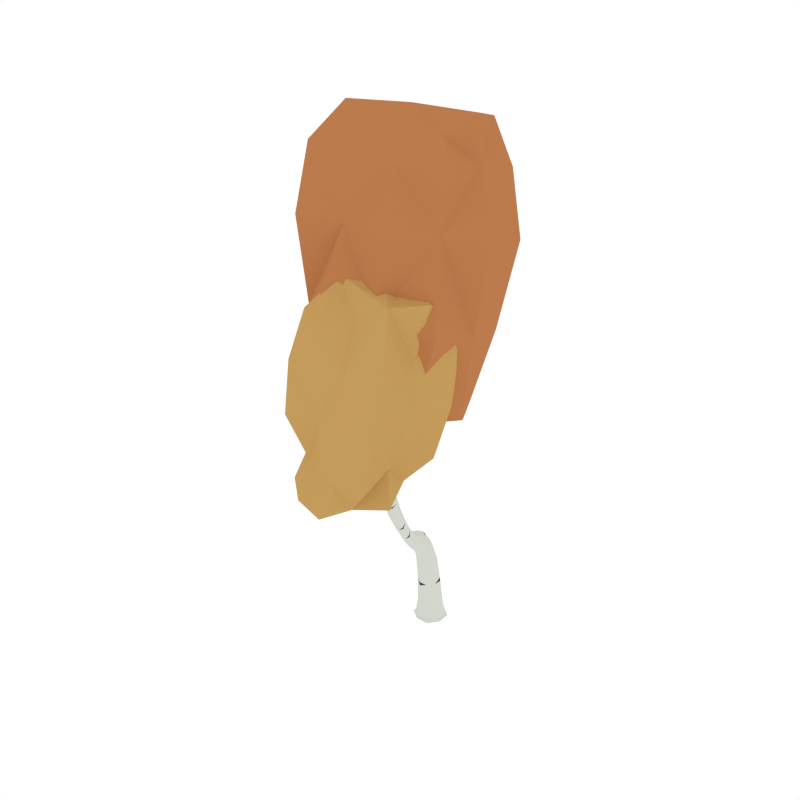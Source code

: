 # Source: BirchTree_Autumn_2.blend  (saved by Blender 2.79.0; exported with 4.5.12 LTS)
import bpy
from mathutils import Matrix  # noqa: F401  (used for matrix-valued properties, if any)

bpy.ops.wm.read_factory_settings(use_empty=True)
scene = bpy.context.scene
scene.name = 'Scene'

# ---- collections
col_collection_1 = bpy.data.collections.new('Collection 1'); scene.collection.children.link(col_collection_1)

# ---- materials (node trees are filled in below, after node groups)
mat_white = bpy.data.materials.new('White')
mat_white.alpha_threshold = 0.0
mat_white.diffuse_color = (0.6554, 0.686, 0.6257, 1.0)
mat_white.roughness = 0.5
mat_black = bpy.data.materials.new('Black')
mat_black.alpha_threshold = 0.0
mat_black.diffuse_color = (0.05497, 0.05497, 0.05497, 1.0)
mat_black.roughness = 0.5
mat_orange = bpy.data.materials.new('Orange')
mat_orange.alpha_threshold = 0.0
mat_orange.diffuse_color = (0.4969, 0.1993, 0.07341, 1.0)
mat_orange.roughness = 0.5
mat_lightorange = bpy.data.materials.new('LightOrange')
mat_lightorange.alpha_threshold = 0.0
mat_lightorange.diffuse_color = (0.5488, 0.3292, 0.1052, 1.0)
mat_lightorange.roughness = 0.5

# ---- material node trees

# ---- world
world_world = bpy.data.worlds.new('World'); scene.world = world_world
world_world.color = (1.0, 1.0, 1.0)
world_world.use_sun_shadow = False
world_world.sun_shadow_jitter_overblur = 0.0
world_world.cycles.sampling_method = 'NONE'
world_world.cycles.sample_map_resolution = 256

# ---- meshes
me_cube_083 = bpy.data.meshes.new('Cube.083')
me_cube_083.from_pydata([(0.02139, 0.04812, 0.2856), (-0.08131, -0.006189, 0.2881), (-0.0311, -0.111, 0.2938), (0.07159, -0.05671, 0.2913), (-0.002953, -0.008502, -0.03538), (0.09949, -0.04213, -0.01599), (-0.03658, -0.111, -0.01602), (-0.1054, 0.02512, -0.01584), (0.03066, 0.09394, -0.01581), (0.03646, 0.1116, -0.04246), (-0.1231, 0.03091, -0.04246), (-0.04237, -0.1286, -0.04246), (0.1171, -0.04792, -0.04246), (-0.07779, -0.03925, 0.6249), (0.04295, -0.08276, 0.6311), (0.02341, -0.3838, 0.9519), (-0.213, -0.2409, 1.816), (-0.1725, -0.6917, 1.525), (0.01746, -0.463, 1.353), (0.03525, -0.5399, 1.312), (0.1345, -0.2696, 1.913), (0.008893, -0.5028, 1.441), (-0.02352, -0.4722, 1.481), (0.1586, -0.2335, 2.037), (0.1537, -0.2749, 1.876), (0.1225, -0.2494, 1.896), (0.1101, -0.1839, 2.34), (0.1845, -0.2288, 2.021), (0.1534, -0.2116, 2.003), (0.1793, -0.2069, 1.987), (0.08832, -0.1856, 2.474), (0.1277, -0.1764, 2.339), (0.115, -0.2015, 2.356), (0.1326, -0.194, 2.355), (0.1416, -0.2547, 1.858), (0.05916, -0.3707, 1.602), (0.04082, -0.3559, 1.684), (0.07276, -0.3884, 1.633), (0.05442, -0.3736, 1.715), (0.1749, -0.2019, 2.158), (0.1519, -0.2076, 2.171), (0.1697, -0.1822, 2.13), (0.1468, -0.1878, 2.143), (-0.3284, -0.1211, 2.265), (-0.2407, -0.2722, 1.811), (-0.2322, -0.2533, 1.772), (-0.1894, -0.2867, 2.013), (-0.3442, -0.1202, 2.298), (-0.3334, -0.1359, 2.285), (-0.3443, -0.1258, 2.242), (-0.3493, -0.1405, 2.262), (-0.1328, -0.3512, 1.635), (-0.1423, -0.3456, 1.55), (-0.1527, -0.3658, 1.588), (-0.1224, -0.331, 1.597), (-0.3001, -0.2048, 2.04), (-0.2931, -0.1877, 2.009), (-0.2824, -0.1957, 2.075), (-0.2754, -0.1786, 2.044), (-0.02614, -0.4242, 1.395), (-0.07068, -0.4817, 1.386), (-0.0538, -0.4494, 1.341), (-0.04302, -0.4565, 1.44), (0.2508, -0.5992, 2.018), (0.1734, -0.595, 1.751), (0.1942, -0.552, 1.746), (0.272, -0.5826, 2.445), (0.2973, -0.5639, 2.591), (0.2903, -0.5516, 2.445), (0.2952, -0.5761, 2.435), (0.2671, -0.558, 2.456), (0.07779, -0.5765, 1.47), (0.07279, -0.5396, 1.497), (0.1089, -0.561, 1.437), (0.1039, -0.5242, 1.463), (0.1464, -0.548, 2.093), (0.1643, -0.5627, 1.756), (0.2402, -0.5736, 2.175), (0.27, -0.5905, 2.187), (0.2642, -0.5666, 2.181), (0.08092, -0.4843, 2.297), (0.2033, -0.5843, 1.741), (0.2249, -0.6071, 2.007), (0.2438, -0.5737, 2.005), (0.04635, -0.4988, 1.359), (0.003385, -0.5636, 1.359), (0.01449, -0.5225, 1.402), (-0.01911, -0.5003, 1.487), (-0.2369, -0.7097, 1.724), (-0.2053, -0.6392, 1.564), (-0.1987, -0.675, 1.495), (-0.1792, -0.6558, 1.593), (-0.2399, -0.7522, 2.305), (-0.2689, -0.7361, 1.655), (-0.3235, -0.6063, 1.751), (-0.2389, -0.7513, 1.672), (-0.08256, -0.5744, 1.456), (-0.09143, -0.5858, 1.35), (-0.1067, -0.557, 1.422), (-0.06733, -0.6031, 1.384), (-0.2207, -0.7436, 2.406), (-0.2327, -0.7254, 2.319), (-0.221, -0.7599, 2.303), (-0.2138, -0.7331, 2.317), (-0.2311, -0.726, 1.997), (-0.2391, -0.7625, 1.971), (-0.257, -0.7151, 1.994), (-0.2651, -0.7516, 1.967), (-0.3651, -0.5394, 1.899), (-0.3046, -0.5927, 1.74), (-0.2925, -0.6007, 1.795), (-0.3113, -0.6143, 1.805), (-0.3818, -0.5017, 2.04), (-0.3542, -0.5481, 1.944), (-0.3381, -0.5358, 1.936), (-0.349, -0.5271, 1.89), (-0.2869, -0.6753, 1.776), (-0.2611, -0.6595, 1.758), (-0.2745, -0.6528, 1.682), (-0.3003, -0.6686, 1.7), (0.246, -0.5975, 2.181), (0.1441, -0.5289, 2.062), (0.1641, -0.5391, 2.127), (0.1618, -0.52, 2.096), (0.05485, -0.4685, 2.486), (0.08392, -0.4984, 2.313), (0.09376, -0.4807, 2.317), (0.09676, -0.4948, 2.333), (0.2113, -0.5522, 2.02), (0.2131, -0.5741, 2.067), (0.1901, -0.5648, 1.973), (0.192, -0.5868, 2.02), (-0.1663, -0.3038, 2.251), (-0.1678, -0.307, 1.984), (-0.1872, -0.3066, 1.997), (-0.1699, -0.2871, 2.0), (-0.1875, -0.2809, 2.464), (-0.1826, -0.3026, 2.254), (-0.1693, -0.2874, 2.257), (-0.1856, -0.2862, 2.26), (-0.1956, -0.2593, 1.905), (-0.2187, -0.2852, 1.9), (-0.1939, -0.2849, 1.872), (-0.2204, -0.2595, 1.933), (-0.03571, -0.5107, 1.182), (0.01735, -0.4937, 1.174), (-0.03472, -0.4553, 1.224), (0.01833, -0.4383, 1.216), (-0.07709, -0.1408, 0.6983), (-0.0314, -0.1362, 0.7781), (-0.02855, -0.1819, 0.6221), (0.01714, -0.1773, 0.7019), (-0.0312, -0.3979, 0.935), (0.008722, -0.3457, 1.006), (-0.04589, -0.3598, 0.989), (0.02191, -0.2714, 0.7829), (-0.02829, -0.2766, 0.7359), (-0.01231, -0.2386, 0.8364), (-0.06251, -0.2437, 0.7895), (-0.01069, -0.02797, 0.657), (0.02688, 0.0824, -0.03715), (0.0726, 0.009329, 0.2874), (0.01135, 0.01418, 0.5123), (-0.06347, 0.1111, -0.04246), (-0.09386, 0.02133, -0.03715), (-0.07638, -0.02748, 0.5074), (-0.1226, -0.06901, -0.04246), (-0.03279, -0.09941, -0.03715), (-0.03035, -0.1368, 0.514), (0.05756, -0.1281, -0.04246), (0.08795, -0.03833, -0.03715), (0.05848, -0.07314, 0.5131), (0.09908, 0.04314, -0.0159), (-0.04295, 0.04713, 0.2858), (-0.08144, -0.07213, 0.2912), (0.03236, -0.1101, 0.2944), (0.08452, -0.04315, 0.07761), (-0.03259, -0.103, 0.07819), (-0.09139, 0.01466, 0.07698), (0.02572, 0.07449, 0.0764), (-0.05456, 0.09352, -0.01578), (-0.105, -0.06009, -0.01594), (0.04868, -0.1106, -0.01605), (0.1167, 0.05201, -0.04246), (0.03474, 0.1064, -0.03934), (-0.1178, 0.02919, -0.03935), (-0.04065, -0.1234, -0.03939), (0.1119, -0.04619, -0.03939), (0.02583, -0.1262, 0.6678), (-0.08434, -0.08454, 0.6616), (-0.05659, -0.02003, 0.6479), (0.03184, -0.05243, 0.6516), (-0.0299, -0.07816, 0.7391), (-0.03027, -0.4746, 1.442), (0.0273, -0.4394, 1.443), (0.008489, -0.5131, 1.406), (-0.04455, -0.5369, 1.437), (-0.07518, -0.5191, 1.385), (-0.02395, -0.5715, 1.35), (0.0325, -0.4623, 1.503), (0.0004105, -0.4306, 1.547), (0.008853, -0.4505, 1.586), (-0.00394, -0.5087, 1.465), (-0.02838, -0.4856, 1.496), (0.176, -0.1893, 2.056), (0.1814, -0.2105, 2.088), (0.1507, -0.1945, 2.073), (0.1561, -0.2157, 2.105), (0.172, -0.237, 2.038), (0.04285, -0.3607, 1.72), (0.1893, -0.2163, 2.0), (0.04677, -0.3592, 1.635), (0.1008, -0.1767, 2.439), (0.1045, -0.1898, 2.449), (0.08863, -0.1831, 2.436), (0.0924, -0.1962, 2.445), (0.1085, -0.1942, 2.348), (0.1563, -0.1805, 2.13), (0.1786, -0.1903, 2.14), (0.1248, -0.2025, 2.36), (0.1468, -0.2775, 1.9), (0.1504, -0.2233, 2.024), (0.1527, -0.2658, 1.856), (0.1642, -0.2042, 1.987), (0.1708, -0.2303, 1.922), (0.1467, -0.2322, 1.942), (0.1775, -0.2519, 1.952), (0.1534, -0.2538, 1.972), (0.124, -0.2579, 1.913), (0.1287, -0.2472, 1.873), (0.06717, -0.3858, 1.682), (0.07037, -0.3828, 1.597), (0.1012, -0.2961, 1.762), (0.08555, -0.2837, 1.823), (0.1173, -0.3147, 1.775), (0.1016, -0.3023, 1.836), (0.1442, -0.1987, 2.16), (0.1174, -0.1762, 2.335), (0.1349, -0.1829, 2.347), (0.1641, -0.2101, 2.172), (0.1602, -0.1981, 2.242), (0.1402, -0.2044, 2.25), (0.1553, -0.1798, 2.22), (0.1353, -0.1862, 2.228), (-0.004827, -0.4428, 1.373), (0.03607, -0.4825, 1.345), (0.02266, -0.5236, 1.259), (0.01826, -0.4574, 1.291), (-0.05146, -0.5452, 1.279), (-0.042, -0.4641, 1.298), (-0.2439, -0.2365, 1.95), (-0.2631, -0.2481, 1.888), (-0.2361, -0.218, 1.894), (-0.2551, -0.2294, 1.852), (-0.2198, -0.2416, 1.784), (-0.02803, -0.4345, 1.431), (-0.232, -0.2763, 1.854), (-0.06953, -0.4723, 1.35), (-0.3385, -0.127, 2.304), (-0.3504, -0.1297, 2.288), (-0.3352, -0.116, 2.29), (-0.3472, -0.1188, 2.275), (-0.3349, -0.1195, 2.249), (-0.2749, -0.1854, 2.068), (-0.2925, -0.2039, 2.065), (-0.3511, -0.1346, 2.247), (-0.1293, -0.3326, 1.564), (-0.2066, -0.2479, 1.859), (-0.1448, -0.3629, 1.621), (-0.2419, -0.2667, 1.78), (-0.1851, -0.2961, 1.785), (-0.202, -0.2839, 1.696), (-0.2112, -0.303, 1.735), (-0.1828, -0.2707, 1.741), (-0.282, -0.1783, 2.019), (-0.3272, -0.1277, 2.281), (-0.3423, -0.1416, 2.279), (-0.3015, -0.1991, 2.016), (-0.3345, -0.1623, 2.19), (-0.3286, -0.1469, 2.166), (-0.3182, -0.1558, 2.217), (-0.3123, -0.1404, 2.193), (-0.1231, -0.3381, 1.628), (-0.153, -0.36, 1.557), (-0.03538, -0.4282, 1.357), (-0.0607, -0.4767, 1.424), (-0.06061, -0.392, 1.457), (-0.09568, -0.4342, 1.447), (-0.08296, -0.4102, 1.407), (-0.07333, -0.416, 1.496), (0.2279, -0.5797, 2.083), (0.2542, -0.5742, 2.078), (0.2608, -0.5986, 2.09), (0.2357, -0.606, 2.078), (0.2086, -0.5975, 2.004), (0.1768, -0.5493, 1.752), (0.2825, -0.5576, 2.566), (0.3001, -0.553, 2.555), (0.304, -0.5718, 2.543), (0.2864, -0.5765, 2.554), (0.2848, -0.5855, 2.438), (0.2395, -0.6096, 2.015), (0.2774, -0.5487, 2.453), (0.2538, -0.5843, 2.014), (0.08778, -0.5232, 1.486), (0.2065, -0.5654, 1.741), (0.1904, -0.5979, 1.745), (0.06683, -0.5614, 1.492), (0.1292, -0.5856, 1.58), (0.1202, -0.5494, 1.597), (0.1612, -0.5727, 1.557), (0.1522, -0.5365, 1.573), (0.2274, -0.5641, 2.004), (0.2637, -0.5719, 2.453), (0.1616, -0.5814, 1.756), (0.2986, -0.5622, 2.438), (0.2524, -0.5637, 2.309), (0.2807, -0.581, 2.304), (0.2757, -0.557, 2.306), (0.2574, -0.5877, 2.307), (0.2371, -0.5872, 2.176), (0.2732, -0.5767, 2.185), (0.2594, -0.6001, 2.186), (0.2508, -0.5643, 2.176), (0.2336, -0.5938, 1.918), (0.2065, -0.6028, 1.915), (0.2261, -0.5659, 1.912), (0.192, -0.5707, 1.904), (0.1135, -0.5383, 1.442), (0.09528, -0.5785, 1.446), (0.0638, -0.5125, 1.398), (0.06177, -0.5499, 1.361), (0.03367, -0.5313, 1.439), (0.03164, -0.5687, 1.402), (0.04818, -0.5127, 1.324), (0.01712, -0.5627, 1.323), (0.03379, -0.5011, 1.394), (0.0003898, -0.5483, 1.395), (-0.2198, -0.6911, 1.668), (-0.2495, -0.6646, 1.637), (-0.216, -0.7292, 1.604), (-0.2438, -0.7131, 1.579), (-0.1812, -0.6961, 1.492), (-0.07189, -0.5896, 1.429), (-0.1912, -0.6424, 1.595), (-0.108, -0.5636, 1.377), (-0.2381, -0.7189, 1.815), (-0.2734, -0.7006, 1.824), (-0.2452, -0.7613, 1.777), (-0.2755, -0.7478, 1.77), (-0.233, -0.7303, 1.703), (-0.2473, -0.687, 1.74), (-0.2864, -0.7011, 1.676), (-0.2518, -0.7581, 1.65), (-0.0726, -0.6051, 1.349), (-0.1721, -0.6741, 1.567), (-0.09544, -0.562, 1.456), (-0.2113, -0.6491, 1.523), (-0.1289, -0.6137, 1.517), (-0.1443, -0.6299, 1.415), (-0.1538, -0.5967, 1.485), (-0.1193, -0.6469, 1.447), (-0.2125, -0.7363, 2.386), (-0.2265, -0.7306, 2.388), (-0.2179, -0.7561, 2.377), (-0.232, -0.7504, 2.379), (-0.2427, -0.7345, 2.313), (-0.2519, -0.7695, 1.961), (-0.2197, -0.725, 2.321), (-0.2308, -0.7437, 1.986), (-0.2697, -0.7274, 1.981), (-0.2305, -0.7651, 2.3), (-0.2398, -0.7147, 2.001), (-0.2143, -0.7461, 2.311), (-0.2211, -0.7308, 2.191), (-0.2285, -0.7603, 2.172), (-0.242, -0.7222, 2.19), (-0.2493, -0.7517, 2.172), (-0.323, -0.5614, 1.792), (-0.3282, -0.5826, 1.848), (-0.3118, -0.57, 1.839), (-0.3395, -0.574, 1.801), (-0.3156, -0.596, 1.727), (-0.3022, -0.6773, 1.749), (-0.2953, -0.5949, 1.77), (-0.2974, -0.608, 1.808), (-0.3722, -0.5028, 1.988), (-0.3763, -0.5185, 2.03), (-0.3639, -0.5092, 2.023), (-0.3845, -0.5121, 1.995), (-0.3587, -0.5295, 1.879), (-0.3648, -0.5484, 1.928), (-0.3422, -0.5425, 1.947), (-0.3407, -0.5299, 1.915), (-0.2886, -0.6577, 1.665), (-0.3236, -0.6153, 1.786), (-0.2635, -0.6536, 1.721), (-0.2685, -0.6677, 1.78), (-0.299, -0.6447, 1.79), (-0.2767, -0.6299, 1.776), (-0.2898, -0.6227, 1.712), (-0.3121, -0.6375, 1.725), (0.1307, -0.5162, 2.198), (0.1163, -0.5219, 2.173), (0.128, -0.5006, 2.176), (0.1136, -0.5062, 2.151), (0.1408, -0.5412, 2.069), (0.203, -0.5854, 2.055), (0.1524, -0.5191, 2.071), (0.2174, -0.5605, 2.056), (0.06916, -0.4779, 2.454), (0.05988, -0.4799, 2.441), (0.06682, -0.4677, 2.446), (0.05754, -0.4697, 2.432), (0.08664, -0.4785, 2.304), (0.07916, -0.4928, 2.3), (0.09114, -0.4997, 2.327), (0.09842, -0.4873, 2.33), (0.1857, -0.5795, 1.985), (0.1558, -0.5478, 2.118), (0.2003, -0.5525, 1.985), (0.1673, -0.5278, 2.12), (0.1909, -0.5376, 2.052), (0.1928, -0.5596, 2.093), (0.1703, -0.5494, 2.01), (0.1722, -0.5714, 2.051), (-0.1809, -0.2932, 2.096), (-0.1781, -0.3107, 2.085), (-0.1636, -0.2943, 2.088), (-0.1607, -0.3118, 2.078), (-0.1804, -0.2821, 2.011), (-0.2257, -0.2724, 1.924), (-0.1771, -0.3119, 1.986), (-0.1885, -0.272, 1.882), (-0.1918, -0.278, 2.413), (-0.1896, -0.2901, 2.411), (-0.1797, -0.2788, 2.413), (-0.1775, -0.2909, 2.41), (-0.1739, -0.3075, 2.251), (-0.1635, -0.2957, 2.253), (-0.1881, -0.2939, 2.257), (-0.1784, -0.2828, 2.26), (-0.2085, -0.253, 1.928), (-0.193, -0.2964, 2.008), (-0.2059, -0.2915, 1.878), (-0.1638, -0.297, 1.989), (-0.1826, -0.273, 1.953), (-0.2031, -0.2961, 1.948), (-0.181, -0.2958, 1.929), (-0.2047, -0.2733, 1.972), (0.01802, -0.4479, 1.068), (0.01578, -0.4023, 1.123), (-0.03276, -0.4668, 1.065), (-0.03501, -0.4211, 1.12), (-0.008944, -0.5162, 1.168), (-0.04896, -0.4871, 1.205), (0.03062, -0.4617, 1.193), (-0.00747, -0.4331, 1.23), (0.0269, -0.319, 0.8493), (-0.03004, -0.3268, 0.8166), (-0.001191, -0.2856, 0.8993), (-0.063, -0.1285, 0.7576), (-0.06078, -0.2612, 0.7513), (0.0009159, -0.1553, 0.7596), (0.001815, -0.4006, 0.9292), (0.008203, -0.2825, 0.7457), (0.02768, -0.3609, 0.9839), (-0.02022, -0.3436, 1.01), (-0.05424, -0.3821, 0.9584), (-0.05814, -0.2934, 0.8666), (-0.04313, -0.2332, 0.826), (-0.06763, -0.1622, 0.6399), (0.01451, -0.2534, 0.8217), (0.009809, -0.1902, 0.6433), (0.0161, -0.2284, 0.7385), (-0.02733, -0.233, 0.6766), (-0.02295, -0.1928, 0.8014), (-0.06637, -0.1974, 0.7395), (0.08616, 0.03657, -0.03852), (0.05715, -0.019, 0.5133), (-0.04803, 0.08061, -0.03852), (-0.04459, 0.01512, 0.5102), (0.04212, -0.09761, -0.03852), (0.02599, -0.1371, 0.5496), (-0.09206, -0.05357, -0.03852), (-0.08078, -0.1001, 0.5432), (0.08448, 0.03067, 0.07676), (-0.04762, 0.07394, 0.07649), (-0.09118, -0.05906, 0.07763), (0.04058, -0.1025, 0.0783), (-0.06083, 0.1059, -0.03933), (-0.1174, -0.06637, -0.03937), (0.05492, -0.1229, -0.0394), (0.1115, 0.04938, -0.03936), (-0.06789, -0.06961, 0.7187), (0.008418, -0.1003, 0.7223), (-0.05502, -0.5162, 1.43), (0.0007465, -0.4397, 1.451), (0.03319, -0.4711, 1.417), (-0.02193, -0.5476, 1.398), (0.02286, -0.4618, 1.553), (-0.001356, -0.4372, 1.588), (0.1612, -0.1869, 2.056), (0.1858, -0.1982, 2.068), (0.1693, -0.2188, 2.105), (0.1479, -0.206, 2.093), (0.1001, -0.1775, 2.41), (0.1125, -0.1824, 2.419), (0.1056, -0.197, 2.426), (0.09385, -0.1914, 2.416), (0.1664, -0.2586, 1.97), (0.1447, -0.2431, 1.962), (0.1809, -0.2403, 1.931), (0.1563, -0.2262, 1.925), (0.08953, -0.2897, 1.844), (0.08951, -0.2855, 1.791), (0.1136, -0.3134, 1.81), (0.113, -0.3082, 1.752), (0.1332, -0.1965, 2.241), (0.1437, -0.1789, 2.219), (0.1632, -0.187, 2.229), (0.151, -0.2062, 2.252), (-0.06724, -0.5121, 1.313), (-0.01266, -0.4416, 1.314), (-0.01427, -0.5623, 1.28), (0.03884, -0.4894, 1.28), (-0.2502, -0.2531, 1.916), (-0.2292, -0.2297, 1.92), (-0.2644, -0.2423, 1.859), (-0.243, -0.2183, 1.864), (-0.3442, -0.1329, 2.293), (-0.3331, -0.1228, 2.294), (-0.3508, -0.1273, 2.271), (-0.3391, -0.1167, 2.272), (-0.1895, -0.2718, 1.709), (-0.1851, -0.2733, 1.797), (-0.2069, -0.2977, 1.792), (-0.212, -0.2974, 1.704), (-0.3186, -0.1394, 2.174), (-0.3115, -0.1469, 2.212), (-0.3274, -0.1625, 2.21), (-0.336, -0.1566, 2.171), (-0.06183, -0.4001, 1.489), (-0.09535, -0.4273, 1.414), (-0.06816, -0.3945, 1.422), (-0.08724, -0.4305, 1.481), (0.2213, -0.5957, 2.064), (0.2368, -0.5693, 2.064), (0.2639, -0.5844, 2.087), (0.2499, -0.6085, 2.087), (0.2771, -0.5688, 2.533), (0.2873, -0.5515, 2.533), (0.3031, -0.5618, 2.519), (0.2929, -0.5792, 2.519), (0.1339, -0.5341, 1.589), (0.1647, -0.5512, 1.559), (0.1474, -0.5884, 1.565), (0.1168, -0.5705, 1.594), (0.2703, -0.5904, 2.305), (0.2491, -0.5774, 2.308), (0.2628, -0.5544, 2.308), (0.284, -0.5672, 2.304), (0.2218, -0.6054, 1.918), (0.2368, -0.5775, 1.916), (0.2099, -0.5602, 1.926), (0.1938, -0.5906, 1.928), (0.06912, -0.5258, 1.37), (0.04738, -0.5694, 1.372), (0.05043, -0.5133, 1.426), (0.02394, -0.554, 1.432), (-0.2136, -0.7102, 1.643), (-0.2381, -0.6737, 1.684), (-0.265, -0.6811, 1.611), (-0.2263, -0.7346, 1.575), (-0.2366, -0.7397, 1.799), (-0.2514, -0.6981, 1.808), (-0.2904, -0.7123, 1.774), (-0.2596, -0.769, 1.763), (-0.1266, -0.6504, 1.413), (-0.1207, -0.6309, 1.49), (-0.1409, -0.6005, 1.518), (-0.1581, -0.6054, 1.442), (-0.2137, -0.7464, 2.363), (-0.2186, -0.7295, 2.371), (-0.2346, -0.7379, 2.365), (-0.2267, -0.759, 2.356), (-0.2527, -0.7322, 2.182), (-0.2389, -0.766, 2.166), (-0.2279, -0.7218, 2.195), (-0.2215, -0.745, 2.183), (-0.3329, -0.564, 1.78), (-0.3145, -0.5641, 1.818), (-0.3391, -0.5831, 1.831), (-0.316, -0.5769, 1.851), (-0.3739, -0.5122, 1.958), (-0.3598, -0.5115, 1.982), (-0.378, -0.5252, 1.992), (-0.3617, -0.5217, 2.009), (-0.3024, -0.6268, 1.696), (-0.313, -0.6463, 1.766), (-0.2795, -0.6241, 1.746), (-0.2827, -0.6376, 1.793), (0.1243, -0.5224, 2.191), (0.1329, -0.5076, 2.193), (0.1113, -0.516, 2.155), (0.1202, -0.4989, 2.158), (0.07169, -0.4854, 2.417), (0.07691, -0.4764, 2.42), (0.06296, -0.4798, 2.4), (0.06827, -0.47, 2.403), (0.1661, -0.5638, 2.02), (0.183, -0.5705, 2.082), (0.1802, -0.5375, 2.021), (0.197, -0.5462, 2.083), (-0.1836, -0.3015, 2.092), (-0.1732, -0.2896, 2.095), (-0.1689, -0.3159, 2.079), (-0.1576, -0.3031, 2.081), (-0.1913, -0.2865, 2.372), (-0.1841, -0.2782, 2.374), (-0.1808, -0.2963, 2.369), (-0.1733, -0.2877, 2.37), (-0.1941, -0.2675, 1.968), (-0.2094, -0.2847, 1.965), (-0.1917, -0.3017, 1.932), (-0.1762, -0.2843, 1.936), (-0.04775, -0.4484, 1.093), (-0.009008, -0.4005, 1.135), (-0.005638, -0.469, 1.052), (0.02843, -0.4201, 1.096), (-0.06105, -0.3117, 0.8341), (0.008175, -0.3316, 0.8198), (-0.03397, -0.2814, 0.8948), (0.02437, -0.3, 0.8831), (-0.05154, -0.1864, 0.7862), (-0.06059, -0.2161, 0.6925), (0.004544, -0.2091, 0.7854), (0.007035, -0.2399, 0.6918), (0.07031, 0.005131, 0.3209), (-0.03131, -0.1099, 0.2638), (-0.08973, 0.01123, 0.1117), (-0.02435, -0.06365, 0.7153), (0.02391, -0.3745, 0.9373), (-0.05895, -0.2842, 0.8523), (-0.04855, -0.4403, 1.076), (0.01743, -0.4881, 1.161), (0.0408, -0.568, 1.361), (0.0408, -0.568, 1.361), (-0.05414, -0.1733, 0.7797), (-0.08087, -0.09625, 0.5086), (0.0255, -0.3056, 0.8306), (-0.2019, -0.6414, 1.509), (-0.3201, -0.6156, 1.743), (-0.2176, -0.2963, 1.751), (-0.06824, -0.5622, 1.309), (-0.1669, -0.687, 1.516), (0.235, -0.5768, 1.905), (-0.1164, -0.3369, 1.583), (-0.07003, -0.3638, 2.586), (0.4553, -0.3144, 2.595), (0.243, -1.204, 2.516), (-0.2271, -1.185, 2.495), (-0.007572, -0.9373, 3.029), (-0.1104, -0.5588, 1.818), (-0.3201, -0.8405, 1.73), (0.2569, -0.5806, 3.009), (0.481, -0.8317, 2.565), (-0.254, -0.7337, 2.526), (-0.1239, -1.079, 1.308), (0.07005, -0.8437, 1.484), (-0.1606, -1.102, 1.76), (0.3516, -0.4678, 1.881), (0.1525, -1.216, 1.749), (0.3607, -0.9331, 1.813), (0.3749, 0.1718, 2.407), (-0.309, 0.2413, 2.371), (-0.3467, -0.8669, 2.725), (0.2627, -0.9415, 2.787), (0.05477, -0.715, 1.912), (0.3809, 0.1357, 3.431), (0.5969, -0.367, 3.675), (-0.2102, -0.1466, 1.71), (-0.6321, -0.3288, 2.521), (0.634, -0.4414, 2.618), (0.1466, -0.4575, 3.988), (-0.03033, -0.1539, 3.768), (0.2725, -0.7596, 3.701), (-0.2264, 0.1918, 3.251), (-0.3049, -0.7848, 3.717), (-0.5803, -0.2846, 3.517), (-0.159, -0.7262, 2.871), (-0.3228, -0.9352, 2.503), (-0.1087, -0.4184, 2.174), (0.1489, -0.2523, 2.597), (0.3424, -0.4622, 2.879), (0.4321, -0.3445, 2.229), (0.6188, -0.592, 2.583), (0.5585, -0.7735, 2.927), (0.1883, -1.219, 2.111), (0.03213, -1.229, 2.49), (-0.1519, -1.104, 2.831), (-0.2524, -1.215, 2.113), (0.03555, -0.3858, 2.925), (-0.3134, -0.8008, 2.098), (0.1941, -1.031, 2.831), (0.4638, -0.882, 2.165), (-0.3025, -0.9815, 1.742), (0.1499, -0.7347, 3.086), (0.4795, -1.118, 2.551), (-0.3048, -0.4861, 2.571), (-0.08382, -0.634, 1.547), (0.2382, -0.6315, 1.6), (0.07788, -1.152, 1.486), (-0.2075, -1.18, 1.475), (-0.3741, -0.89, 1.418), (0.3776, -0.9404, 1.518), (-0.003086, -0.929, 1.381), (-0.3684, -0.6066, 1.73), (0.08858, -0.3323, 1.86), (0.00239, -1.183, 1.768), (0.537, -0.6979, 1.854), (0.3811, -1.197, 1.738), (0.404, -0.4945, 2.061), (0.6031, -0.7772, 2.718), (0.4272, 0.2263, 3.02), (0.0945, 0.4578, 2.34), (-0.2808, 0.08257, 1.928), (-0.3075, 0.3255, 2.874), (-0.6957, 0.04035, 2.426), (-0.5458, -0.3274, 1.987), (-0.3772, -0.9233, 3.327), (-0.08739, -1.094, 2.795), (0.1533, -0.8435, 2.258), (0.3172, -0.9318, 3.339), (0.238, 0.08991, 1.852), (0.7376, -0.4316, 3.27), (-0.2647, -0.8258, 2.181), (-0.7313, -0.2917, 3.118), (0.5533, -0.6095, 3.704), (-0.08241, -0.414, 1.794), (-0.5216, -0.6338, 2.622), (0.5508, -0.135, 2.505), (0.2711, 0.05807, 3.685), (-0.1697, 0.1114, 3.569), (-0.1819, -0.6542, 3.961), (0.2123, -0.6013, 3.906), (0.5425, -0.3364, 3.964), (-0.3788, -0.2544, 3.736), (0.0629, -0.303, 3.931), (0.6204, -0.08153, 3.612), (0.1168, 0.3802, 3.291), (-0.03921, -0.7825, 3.692), (-0.61, 0.07751, 3.365), (-0.5564, -0.6081, 3.691), (-0.2638, -0.9126, 2.759), (-0.4321, -1.018, 2.104), (0.187, -0.2576, 2.833), (0.132, -0.2163, 2.217), (0.03427, -1.23, 2.748), (0.01229, -1.189, 2.116), (0.5623, -0.5801, 2.817), (0.6051, -0.6157, 2.208), (-0.1746, -0.5038, 2.977), (-0.307, -0.5893, 2.118), (0.395, -0.9701, 2.924), (0.4205, -1.161, 2.117), (-0.1931, -0.7838, 1.487), (0.05502, -0.5941, 1.677), (0.358, -0.7747, 1.657), (0.1658, -1.066, 1.498), (-0.03758, -1.235, 1.56), (-0.3577, -1.057, 1.537), (0.4633, -0.7607, 2.3), (0.5398, -0.6589, 3.313), (0.02664, 0.2977, 1.988), (0.07506, 0.3573, 2.886), (-0.07945, -0.8885, 2.387), (-0.04678, -0.8534, 3.327), (-0.5639, -0.0589, 2.073), (-0.7057, 0.1294, 2.965), (0.4047, -0.217, 1.886), (0.7025, -0.08455, 3.178), (-0.4669, -0.6257, 2.027), (-0.6129, -0.6763, 3.265), (0.4606, -0.06551, 3.89), (0.08185, 0.2177, 3.527), (-0.3421, -0.09206, 3.54), (-0.372, -0.4552, 3.942), (-0.002797, -0.6962, 3.859), (0.4209, -0.5163, 3.853)], [], [(0, 161, 486, 179), (0, 179, 487, 173), (0, 173, 481, 162), (0, 638, 161), (1, 173, 487, 640), (1, 640, 488, 174), (1, 174, 649, 165), (1, 165, 481, 173), (2, 174, 639), (2, 639, 175), (2, 175, 483, 168), (2, 168, 649, 174), (3, 175, 489, 176), (3, 176, 486, 161), (3, 638, 479, 171), (3, 171, 483, 175), (4, 164, 480, 160), (4, 160, 478, 170), (4, 170, 482, 167), (4, 167, 484, 164), (5, 182, 492, 187), (5, 187, 493, 172), (5, 172, 486, 176), (5, 176, 489, 182), (6, 181, 491, 186), (6, 186, 492, 182), (6, 182, 489, 177), (6, 177, 488, 181), (7, 180, 490, 185), (7, 185, 491, 181), (7, 181, 488, 178), (7, 178, 487, 180), (8, 172, 493, 184), (8, 184, 490, 180), (8, 180, 487, 179), (8, 179, 486, 172), (9, 183, 478, 160), (9, 160, 480, 163), (9, 163, 490, 184), (9, 184, 493, 183), (10, 163, 480, 164), (10, 164, 484, 166), (10, 166, 491, 185), (10, 185, 490, 163), (11, 166, 484, 167), (11, 167, 482, 169), (11, 169, 492, 186), (11, 186, 491, 166), (12, 169, 482, 170), (12, 170, 478, 183), (12, 183, 493, 187), (12, 187, 492, 169), (13, 165, 485, 189), (13, 189, 494, 190), (13, 190, 481, 165), (14, 171, 479, 191), (14, 191, 495, 188), (14, 188, 483, 171), (15, 466, 629, 450), (15, 450, 628, 464), (15, 464, 642), (15, 642, 466), (16, 267, 535, 273), (16, 273, 534, 254), (16, 254, 529, 252), (16, 252, 527, 267), (17, 655, 355), (17, 355, 570, 340), (17, 340, 573, 342), (17, 342, 655), (18, 245, 525, 247), (18, 247, 523, 244), (18, 244, 497, 194), (18, 194, 498, 245), (19, 335, 524, 246), (19, 246, 525, 334), (19, 334, 566, 331), (19, 331, 646, 335), (20, 228, 514, 235), (20, 235, 516, 220), (20, 220, 510, 227), (20, 227, 511, 228), (21, 202, 499, 195), (21, 195, 498, 199), (21, 199, 500, 202), (22, 200, 497, 193), (22, 193, 496, 203), (22, 203, 501, 200), (23, 221, 511, 227), (23, 227, 510, 208), (23, 208, 504, 207), (23, 207, 505, 221), (24, 234, 517, 222), (24, 222, 512, 226), (24, 226, 510, 220), (24, 220, 516, 234), (25, 233, 514, 228), (25, 228, 511, 225), (25, 225, 513, 229), (25, 229, 515, 233), (26, 237, 519, 243), (26, 243, 518, 216), (26, 216, 509, 214), (26, 214, 506, 237), (27, 208, 510, 226), (27, 226, 512, 210), (27, 210, 503, 205), (27, 205, 504, 208), (28, 223, 513, 225), (28, 225, 511, 221), (28, 221, 505, 206), (28, 206, 502, 223), (29, 210, 512, 224), (29, 224, 513, 223), (29, 223, 502, 204), (29, 204, 503, 210), (30, 213, 507, 212), (30, 212, 506, 214), (30, 214, 509, 215), (30, 215, 508, 213), (31, 238, 520, 242), (31, 242, 519, 237), (31, 237, 506, 212), (31, 212, 507, 238), (32, 216, 518, 241), (32, 241, 521, 219), (32, 219, 508, 215), (32, 215, 509, 216), (33, 219, 521, 240), (33, 240, 520, 238), (33, 238, 507, 213), (33, 213, 508, 219), (34, 232, 515, 229), (34, 229, 513, 224), (34, 224, 512, 222), (34, 222, 517, 232), (35, 194, 497, 211), (35, 211, 515, 232), (35, 232, 517, 231), (35, 231, 498, 194), (36, 200, 501, 209), (36, 209, 514, 233), (36, 233, 515, 211), (36, 211, 497, 200), (37, 199, 498, 231), (37, 231, 517, 234), (37, 234, 516, 230), (37, 230, 500, 199), (38, 209, 501, 201), (38, 201, 500, 230), (38, 230, 516, 235), (38, 235, 514, 209), (39, 239, 504, 205), (39, 205, 503, 218), (39, 218, 520, 240), (39, 240, 521, 239), (40, 236, 505, 207), (40, 207, 504, 239), (40, 239, 521, 241), (40, 241, 518, 236), (41, 218, 503, 204), (41, 204, 502, 217), (41, 217, 519, 242), (41, 242, 520, 218), (42, 217, 502, 206), (42, 206, 505, 236), (42, 236, 518, 243), (42, 243, 519, 217), (43, 275, 539, 281), (43, 281, 538, 262), (43, 262, 533, 260), (43, 260, 531, 275), (44, 269, 537, 653), (44, 653, 536, 256), (44, 256, 526, 251), (44, 251, 528, 269), (45, 254, 534, 271), (45, 271, 537, 269), (45, 269, 528, 253), (45, 253, 529, 254), (46, 449, 623, 443), (46, 443, 614, 426), (46, 426, 615, 430), (46, 430, 622, 449), (47, 260, 533, 261), (47, 261, 532, 259), (47, 259, 530, 258), (47, 258, 531, 260), (48, 276, 540, 280), (48, 280, 539, 275), (48, 275, 531, 258), (48, 258, 530, 276), (49, 262, 538, 279), (49, 279, 541, 265), (49, 265, 532, 261), (49, 261, 533, 262), (50, 265, 541, 278), (50, 278, 540, 276), (50, 276, 530, 259), (50, 259, 532, 265), (51, 268, 545, 289), (51, 289, 542, 282), (51, 282, 535, 270), (51, 270, 536, 268), (52, 266, 544, 288), (52, 288, 543, 283), (52, 283, 537, 271), (52, 271, 534, 266), (53, 283, 543, 287), (53, 287, 545, 268), (53, 268, 536, 272), (53, 272, 537, 283), (54, 282, 657), (54, 657, 266), (54, 266, 534, 273), (54, 273, 535, 282), (55, 277, 528, 251), (55, 251, 526, 264), (55, 264, 540, 278), (55, 278, 541, 277), (56, 274, 529, 253), (56, 253, 528, 277), (56, 277, 541, 279), (56, 279, 538, 274), (57, 264, 526, 250), (57, 250, 527, 263), (57, 263, 539, 280), (57, 280, 540, 264), (58, 263, 527, 252), (58, 252, 529, 274), (58, 274, 538, 281), (58, 281, 539, 263), (59, 255, 497, 244), (59, 244, 523, 284), (59, 284, 544, 286), (59, 286, 542, 255), (60, 257, 522, 197), (60, 197, 496, 285), (60, 285, 545, 287), (60, 287, 543, 257), (61, 284, 523, 249), (61, 249, 522, 257), (61, 257, 543, 288), (61, 288, 544, 284), (62, 285, 496, 193), (62, 193, 497, 255), (62, 255, 542, 289), (62, 289, 545, 285), (63, 301, 562, 324), (63, 324, 563, 303), (63, 303, 548, 292), (63, 292, 549, 301), (64, 306, 562, 325), (64, 325, 565, 314), (64, 314, 557, 308), (64, 308, 556, 306), (65, 326, 656, 305), (65, 305, 555, 311), (65, 311, 554, 295), (65, 295, 564, 326), (66, 313, 559, 319), (66, 319, 558, 300), (66, 300, 553, 299), (66, 299, 550, 313), (67, 298, 552, 297), (67, 297, 551, 296), (67, 296, 550, 299), (67, 299, 553, 298), (68, 315, 561, 318), (68, 318, 560, 302), (68, 302, 551, 297), (68, 297, 552, 315), (69, 300, 558, 317), (69, 317, 561, 315), (69, 315, 552, 298), (69, 298, 553, 300), (70, 302, 560, 316), (70, 316, 559, 313), (70, 313, 550, 296), (70, 296, 551, 302), (71, 307, 569, 333), (71, 333, 567, 329), (71, 329, 556, 308), (71, 308, 557, 307), (72, 304, 568, 332), (72, 332, 569, 307), (72, 307, 557, 309), (72, 309, 554, 304), (73, 329, 567, 331), (73, 331, 566, 328), (73, 328, 555, 310), (73, 310, 556, 329), (74, 328, 566, 330), (74, 330, 568, 304), (74, 304, 554, 311), (74, 311, 555, 328), (75, 425, 611, 419), (75, 419, 602, 403), (75, 403, 604, 406), (75, 406, 610, 425), (76, 295, 554, 309), (76, 309, 557, 314), (76, 314, 565, 327), (76, 327, 564, 295), (77, 323, 547, 290), (77, 290, 546, 320), (77, 320, 559, 316), (77, 316, 560, 323), (78, 322, 549, 292), (78, 292, 548, 321), (78, 321, 561, 317), (78, 317, 558, 322), (79, 321, 548, 291), (79, 291, 547, 323), (79, 323, 560, 318), (79, 318, 561, 321), (80, 405, 604, 415), (80, 415, 608, 413), (80, 413, 609, 414), (80, 414, 605, 405), (81, 306, 556, 310), (81, 310, 555, 305), (81, 305, 656, 324), (81, 324, 562, 306), (82, 301, 549, 293), (82, 293, 546, 294), (82, 294, 565, 325), (82, 325, 562, 301), (83, 291, 548, 303), (83, 303, 563, 326), (83, 326, 564, 312), (83, 312, 547, 291), (84, 334, 525, 245), (84, 245, 498, 336), (84, 336, 568, 330), (84, 330, 566, 334), (85, 337, 499, 198), (85, 198, 524, 335), (85, 335, 646, 333), (85, 333, 569, 337), (86, 336, 498, 195), (86, 195, 499, 337), (86, 337, 569, 332), (86, 332, 568, 336), (87, 203, 496, 196), (87, 196, 499, 202), (87, 202, 500, 201), (87, 201, 501, 203), (88, 338, 571, 351), (88, 351, 575, 346), (88, 346, 574, 350), (88, 350, 570, 338), (89, 360, 581, 651), (89, 357, 572, 339), (89, 339, 571, 344), (89, 344, 580, 360), (90, 359, 578, 342), (90, 342, 573, 341), (90, 341, 572, 357), (90, 651, 581, 359), (91, 358, 580, 344), (91, 344, 571, 338), (91, 338, 570, 355), (91, 355, 579, 358), (92, 377, 587, 371), (92, 371, 585, 365), (92, 365, 584, 366), (92, 366, 586, 377), (93, 341, 573, 353), (93, 353, 577, 349), (93, 349, 576, 352), (93, 352, 572, 341), (94, 652, 395), (94, 395, 592, 381), (94, 381, 590, 382), (94, 382, 652), (95, 340, 570, 350), (95, 350, 574, 348), (95, 348, 577, 353), (95, 353, 573, 340), (96, 196, 496, 356), (96, 356, 580, 358), (96, 358, 579, 343), (96, 343, 499, 196), (97, 654, 524, 354), (97, 354, 578, 359), (97, 359, 581, 345), (97, 345, 522, 654), (98, 197, 522, 345), (98, 345, 581, 360), (98, 360, 580, 356), (98, 356, 496, 197), (99, 198, 499, 343), (99, 343, 579, 361), (99, 361, 578, 354), (99, 354, 524, 198), (100, 363, 584, 365), (100, 365, 585, 364), (100, 364, 582, 362), (100, 362, 583, 363), (101, 376, 586, 366), (101, 366, 584, 363), (101, 363, 583, 368), (101, 368, 588, 376), (102, 375, 589, 373), (102, 373, 582, 364), (102, 364, 585, 371), (102, 371, 587, 375), (103, 374, 588, 368), (103, 368, 583, 362), (103, 362, 582, 373), (103, 373, 589, 374), (104, 346, 575, 372), (104, 372, 588, 374), (104, 374, 589, 369), (104, 369, 574, 346), (105, 348, 574, 369), (105, 369, 589, 375), (105, 375, 587, 367), (105, 367, 577, 348), (106, 347, 576, 370), (106, 370, 586, 376), (106, 376, 588, 372), (106, 372, 575, 347), (107, 349, 577, 367), (107, 367, 587, 377), (107, 377, 586, 370), (107, 370, 576, 349), (108, 381, 592, 391), (108, 391, 596, 389), (108, 389, 594, 390), (108, 390, 590, 381), (109, 400, 598, 382), (109, 382, 590, 378), (109, 378, 591, 384), (109, 384, 600, 400), (110, 399, 600, 384), (110, 384, 591, 380), (110, 380, 593, 385), (110, 385, 601, 399), (111, 398, 601, 385), (111, 385, 593, 379), (111, 379, 592, 395), (111, 395, 599, 398), (112, 386, 594, 389), (112, 389, 596, 387), (112, 387, 597, 388), (112, 388, 595, 386), (113, 379, 593, 392), (113, 392, 597, 387), (113, 387, 596, 391), (113, 391, 592, 379), (114, 380, 591, 393), (114, 393, 595, 388), (114, 388, 597, 392), (114, 392, 593, 380), (115, 378, 590, 390), (115, 390, 594, 386), (115, 386, 595, 393), (115, 393, 591, 378), (116, 347, 575, 397), (116, 397, 601, 398), (116, 398, 599, 383), (116, 383, 576, 347), (117, 351, 571, 396), (117, 396, 600, 399), (117, 399, 601, 397), (117, 397, 575, 351), (118, 339, 572, 394), (118, 394, 598, 400), (118, 400, 600, 396), (118, 396, 571, 339), (119, 352, 576, 383), (119, 383, 599, 401), (119, 401, 598, 394), (119, 394, 572, 352), (120, 320, 546, 293), (120, 293, 549, 322), (120, 322, 558, 319), (120, 319, 559, 320), (121, 424, 610, 406), (121, 406, 604, 405), (121, 405, 605, 408), (121, 408, 612, 424), (122, 423, 613, 421), (122, 421, 603, 402), (122, 402, 602, 419), (122, 419, 611, 423), (123, 422, 612, 408), (123, 408, 605, 404), (123, 404, 603, 421), (123, 421, 613, 422), (124, 412, 609, 413), (124, 413, 608, 411), (124, 411, 606, 410), (124, 410, 607, 412), (125, 403, 602, 416), (125, 416, 606, 411), (125, 411, 608, 415), (125, 415, 604, 403), (126, 404, 605, 414), (126, 414, 609, 412), (126, 412, 607, 417), (126, 417, 603, 404), (127, 402, 603, 417), (127, 417, 607, 410), (127, 410, 606, 416), (127, 416, 602, 402), (128, 312, 564, 420), (128, 420, 612, 422), (128, 422, 613, 409), (128, 409, 547, 312), (129, 290, 547, 409), (129, 409, 613, 423), (129, 423, 611, 407), (129, 407, 546, 290), (130, 327, 565, 418), (130, 418, 610, 424), (130, 424, 612, 420), (130, 420, 564, 327), (131, 294, 546, 407), (131, 407, 611, 425), (131, 425, 610, 418), (131, 418, 565, 294), (132, 429, 617, 439), (132, 439, 621, 437), (132, 437, 620, 438), (132, 438, 616, 429), (133, 448, 625, 445), (133, 445, 617, 429), (133, 429, 616, 432), (133, 432, 624, 448), (134, 447, 624, 432), (134, 432, 616, 427), (134, 427, 614, 443), (134, 443, 623, 447), (135, 446, 622, 430), (135, 430, 615, 428), (135, 428, 617, 445), (135, 445, 625, 446), (136, 435, 620, 437), (136, 437, 621, 436), (136, 436, 619, 434), (136, 434, 618, 435), (137, 427, 616, 438), (137, 438, 620, 435), (137, 435, 618, 440), (137, 440, 614, 427), (138, 428, 615, 441), (138, 441, 619, 436), (138, 436, 621, 439), (138, 439, 617, 428), (139, 426, 614, 440), (139, 440, 618, 434), (139, 434, 619, 441), (139, 441, 615, 426), (140, 267, 527, 442), (140, 442, 622, 446), (140, 446, 625, 433), (140, 433, 535, 267), (141, 256, 536, 444), (141, 444, 624, 447), (141, 447, 623, 431), (141, 431, 526, 256), (142, 270, 535, 433), (142, 433, 625, 448), (142, 448, 624, 444), (142, 444, 536, 270), (143, 250, 526, 431), (143, 431, 623, 449), (143, 449, 622, 442), (143, 442, 527, 250), (144, 454, 524, 248), (144, 248, 522, 455), (144, 455, 626, 452), (144, 452, 628, 454), (145, 456, 525, 246), (145, 246, 524, 454), (145, 454, 645), (145, 645, 456), (146, 455, 522, 249), (146, 249, 523, 457), (146, 457, 627, 453), (146, 453, 626, 455), (147, 457, 523, 247), (147, 247, 525, 456), (147, 456, 629, 451), (147, 451, 627, 457), (148, 471, 635, 477), (148, 477, 648, 461), (148, 461, 494, 189), (148, 189, 485, 471), (149, 461, 648, 476), (149, 476, 636, 463), (149, 463, 495, 192), (149, 192, 494, 461), (150, 473, 637, 475), (150, 475, 635, 471), (150, 471, 485, 168), (150, 168, 483, 473), (151, 463, 636, 474), (151, 474, 637, 473), (151, 473, 483, 188), (151, 188, 495, 463), (152, 464, 628, 452), (152, 452, 644, 468), (152, 468, 630, 459), (152, 459, 631, 464), (153, 467, 627, 451), (153, 451, 629, 466), (153, 466, 633, 460), (153, 460, 632, 467), (154, 468, 644, 453), (154, 453, 627, 467), (154, 467, 632, 469), (154, 469, 630, 468), (155, 472, 633, 650), (155, 650, 631, 465), (155, 465, 637, 474), (155, 474, 636, 472), (156, 465, 631, 459), (156, 459, 630, 462), (156, 462, 635, 475), (156, 475, 637, 465), (157, 470, 632, 460), (157, 460, 633, 472), (157, 472, 636, 476), (157, 476, 634, 470), (158, 462, 630, 643), (158, 643, 632, 470), (158, 470, 634, 477), (158, 477, 635, 462), (159, 190, 494, 641), (159, 641, 495, 191), (159, 191, 479, 162), (159, 162, 481, 190), (638, 0, 162, 479), (638, 3, 161), (639, 174, 488, 177), (175, 639, 177, 489), (640, 487, 178), (488, 640, 178), (641, 494, 192), (495, 641, 192), (466, 642, 458, 633), (642, 464, 631, 458), (643, 630, 469), (632, 643, 469), (644, 452, 626), (453, 644, 626), (645, 454, 628, 450), (456, 645, 450, 629), (333, 646, 647, 567), (646, 331, 567, 647), (476, 648, 634), (648, 477, 634), (649, 168, 485), (165, 649, 485), (650, 633, 458), (631, 650, 458), (651, 357, 89), (651, 90, 357), (652, 382, 598, 401), (395, 652, 401, 599), (536, 653, 272), (653, 537, 272), (524, 654, 248), (654, 522, 248), (655, 342, 578, 361), (355, 655, 361, 579), (656, 326, 563), (324, 656, 563), (266, 657, 286, 544), (657, 282, 542, 286), (658, 709, 762, 702), (658, 702, 756, 693), (658, 693, 757, 692), (658, 692, 763, 709), (659, 693, 756, 694), (659, 694, 760, 696), (659, 696, 761, 695), (659, 695, 757, 693), (660, 708, 764, 704), (660, 704, 758, 699), (660, 699, 759, 698), (660, 698, 765, 708), (661, 699, 758, 700), (661, 700, 754, 691), (661, 691, 755, 701), (661, 701, 759, 699), (662, 707, 762, 690), (662, 690, 754, 700), (662, 700, 758, 704), (662, 704, 764, 707), (663, 692, 757, 718), (663, 718, 767, 710), (663, 710, 766, 717), (663, 717, 763, 692), (664, 703, 763, 717), (664, 717, 766, 714), (664, 714, 771, 706), (664, 706, 755, 703), (665, 694, 756, 702), (665, 702, 762, 707), (665, 707, 764, 697), (665, 697, 760, 694), (666, 696, 760, 697), (666, 697, 764, 708), (666, 708, 765, 705), (666, 705, 761, 696), (667, 691, 754, 690), (667, 690, 762, 709), (667, 709, 763, 703), (667, 703, 755, 691), (668, 716, 769, 712), (668, 712, 770, 713), (668, 713, 771, 714), (668, 714, 766, 716), (669, 711, 768, 715), (669, 715, 769, 716), (669, 716, 766, 710), (669, 710, 767, 711), (670, 701, 755, 706), (670, 706, 771, 713), (670, 713, 770, 719), (670, 719, 759, 701), (671, 695, 761, 720), (671, 720, 768, 711), (671, 711, 767, 718), (671, 718, 757, 695), (672, 698, 759, 719), (672, 719, 770, 712), (672, 712, 769, 721), (672, 721, 765, 698), (673, 705, 765, 721), (673, 721, 769, 715), (673, 715, 768, 720), (673, 720, 761, 705), (674, 741, 780, 734), (674, 734, 774, 725), (674, 725, 775, 724), (674, 724, 781, 741), (675, 725, 774, 726), (675, 726, 778, 728), (675, 728, 779, 727), (675, 727, 775, 725), (676, 740, 782, 736), (676, 736, 776, 731), (676, 731, 777, 730), (676, 730, 783, 740), (677, 731, 776, 732), (677, 732, 772, 723), (677, 723, 773, 733), (677, 733, 777, 731), (678, 739, 780, 722), (678, 722, 772, 732), (678, 732, 776, 736), (678, 736, 782, 739), (679, 724, 775, 750), (679, 750, 785, 742), (679, 742, 784, 749), (679, 749, 781, 724), (680, 735, 781, 749), (680, 749, 784, 746), (680, 746, 789, 738), (680, 738, 773, 735), (681, 726, 774, 734), (681, 734, 780, 739), (681, 739, 782, 729), (681, 729, 778, 726), (682, 728, 778, 729), (682, 729, 782, 740), (682, 740, 783, 737), (682, 737, 779, 728), (683, 723, 772, 722), (683, 722, 780, 741), (683, 741, 781, 735), (683, 735, 773, 723), (684, 748, 787, 744), (684, 744, 788, 745), (684, 745, 789, 746), (684, 746, 784, 748), (685, 743, 786, 747), (685, 747, 787, 748), (685, 748, 784, 742), (685, 742, 785, 743), (686, 733, 773, 738), (686, 738, 789, 745), (686, 745, 788, 751), (686, 751, 777, 733), (687, 727, 779, 752), (687, 752, 786, 743), (687, 743, 785, 750), (687, 750, 775, 727), (688, 730, 777, 751), (688, 751, 788, 744), (688, 744, 787, 753), (688, 753, 783, 730), (689, 737, 783, 753), (689, 753, 787, 747), (689, 747, 786, 752), (689, 752, 779, 737)])
me_cube_083.polygons.foreach_set('material_index', [0, 0, 0, 1, 0, 0, 0, 0, 1, 1, 0, 0, 0, 0, 0, 0, 0, 0, 0, 0, 0, 0, 0, 0, 0, 0, 0, 0, 0, 0, 0, 0, 0, 0, 0, 0, 0, 0, 0, 0, 0, 0, 0, 0, 0, 0, 0, 0, 0, 0, 0, 0, 0, 0, 0, 0, 0, 0, 0, 0, 1, 1, 0, 0, 0, 0, 1, 0, 0, 1, 0, 0, 0, 0, 0, 0, 0, 0, 0, 0, 0, 0, 0, 0, 0, 0, 0, 0, 0, 0, 0, 0, 0, 0, 0, 0, 0, 0, 0, 0, 0, 0, 0, 0, 0, 0, 0, 0, 0, 0, 0, 0, 0, 0, 0, 0, 0, 0, 0, 0, 0, 0, 0, 0, 0, 0, 0, 0, 0, 0, 0, 0, 0, 0, 0, 0, 0, 0, 0, 0, 0, 0, 0, 0, 0, 0, 0, 0, 0, 0, 0, 0, 0, 0, 0, 0, 0, 0, 0, 0, 0, 0, 0, 0, 0, 0, 0, 0, 0, 0, 0, 0, 0, 0, 0, 0, 0, 0, 0, 0, 0, 0, 0, 0, 0, 0, 0, 0, 0, 0, 0, 0, 0, 0, 0, 0, 0, 0, 0, 0, 0, 0, 0, 0, 0, 0, 0, 0, 0, 0, 0, 0, 1, 1, 0, 0, 0, 0, 0, 0, 0, 0, 0, 0, 0, 0, 0, 0, 0, 0, 0, 0, 0, 0, 0, 0, 0, 0, 0, 0, 0, 0, 0, 0, 0, 0, 0, 0, 0, 0, 0, 0, 0, 0, 0, 0, 0, 0, 0, 0, 0, 0, 0, 0, 0, 0, 0, 0, 0, 0, 0, 0, 0, 0, 0, 0, 0, 0, 0, 0, 0, 0, 0, 0, 0, 0, 0, 0, 0, 0, 0, 0, 0, 0, 0, 0, 0, 0, 0, 0, 0, 0, 0, 0, 0, 0, 0, 0, 0, 0, 0, 0, 0, 0, 0, 0, 0, 0, 0, 0, 0, 0, 0, 0, 0, 0, 0, 0, 0, 0, 0, 0, 0, 0, 0, 0, 0, 0, 0, 0, 0, 0, 0, 0, 0, 0, 0, 0, 0, 0, 0, 0, 0, 0, 0, 0, 0, 0, 0, 0, 0, 0, 0, 0, 0, 0, 0, 0, 0, 0, 0, 0, 1, 0, 0, 1, 0, 0, 0, 0, 0, 0, 0, 0, 0, 0, 0, 0, 0, 0, 0, 0, 0, 0, 0, 0, 0, 0, 0, 0, 0, 0, 0, 0, 0, 0, 0, 0, 0, 0, 0, 0, 0, 0, 0, 0, 0, 0, 0, 0, 0, 0, 0, 0, 0, 0, 0, 0, 0, 0, 0, 0, 0, 0, 0, 0, 0, 0, 0, 0, 0, 0, 0, 0, 0, 0, 0, 0, 0, 0, 0, 0, 0, 0, 0, 0, 0, 0, 0, 0, 0, 0, 0, 0, 0, 0, 0, 0, 0, 0, 0, 0, 0, 0, 0, 0, 0, 0, 0, 0, 0, 0, 0, 0, 0, 0, 0, 0, 0, 0, 0, 0, 0, 0, 0, 0, 0, 0, 0, 0, 0, 0, 0, 0, 0, 0, 0, 0, 0, 0, 0, 0, 0, 0, 0, 0, 0, 0, 0, 0, 0, 0, 0, 0, 0, 0, 0, 0, 0, 0, 0, 0, 0, 0, 0, 0, 0, 0, 0, 0, 0, 0, 0, 0, 0, 0, 0, 0, 0, 0, 0, 0, 0, 0, 0, 0, 0, 0, 0, 0, 0, 0, 0, 0, 0, 0, 0, 0, 0, 0, 0, 0, 0, 0, 0, 0, 0, 0, 1, 1, 0, 0, 0, 0, 0, 0, 0, 0, 0, 0, 0, 0, 0, 0, 0, 0, 0, 0, 0, 0, 0, 0, 0, 0, 0, 0, 0, 0, 0, 0, 0, 0, 0, 0, 0, 0, 0, 0, 0, 0, 0, 0, 0, 0, 0, 0, 0, 0, 0, 0, 0, 0, 0, 0, 0, 0, 0, 1, 0, 0, 1, 1, 1, 1, 0, 0, 1, 1, 1, 1, 0, 0, 1, 1, 1, 1, 1, 1, 1, 1, 1, 1, 0, 0, 1, 1, 1, 1, 0, 0, 1, 1, 0, 0, 3, 3, 3, 3, 3, 3, 3, 3, 3, 3, 3, 3, 3, 3, 3, 3, 3, 3, 3, 3, 3, 3, 3, 3, 3, 3, 3, 3, 3, 3, 3, 3, 3, 3, 3, 3, 3, 3, 3, 3, 3, 3, 3, 3, 3, 3, 3, 3, 3, 3, 3, 3, 3, 3, 3, 3, 3, 3, 3, 3, 3, 3, 3, 3, 2, 2, 2, 2, 2, 2, 2, 2, 2, 2, 2, 2, 2, 2, 2, 2, 2, 2, 2, 2, 2, 2, 2, 2, 2, 2, 2, 2, 2, 2, 2, 2, 2, 2, 2, 2, 2, 2, 2, 2, 2, 2, 2, 2, 2, 2, 2, 2, 2, 2, 2, 2, 2, 2, 2, 2, 2, 2, 2, 2, 2, 2, 2, 2])
me_cube_083.materials.append(mat_white)
me_cube_083.materials.append(mat_black)
me_cube_083.materials.append(mat_orange)
me_cube_083.materials.append(mat_lightorange)
me_cube_083.use_remesh_preserve_volume = False
me_cube_083.use_remesh_preserve_attributes = False
me_cube_083.use_mirror_vertex_groups = False
me_cube_083.update()

# ---- objects
ob_birchtree_autumn_2 = bpy.data.objects.new('BirchTree_Autumn_2', me_cube_083)

# ---- transforms, parenting, visibility, modifiers, constraints
ob_birchtree_autumn_2.location = (0.0, 0.0, 0.0)
ob_birchtree_autumn_2.lineart.crease_threshold = 0.0

# ---- collection membership
col_collection_1.objects.link(ob_birchtree_autumn_2)

# ---- scene / render settings (as saved in the file)
scene.frame_start = 1; scene.frame_end = 250; scene.frame_set(0)
scene.render.engine = 'CYCLES'
scene.render.resolution_x = 1000
scene.render.resolution_y = 1000
scene.render.dither_intensity = 0.0
scene.cycles.samples = 200
scene.cycles.sampling_pattern = 'TABULATED_SOBOL'
scene.cycles.light_sampling_threshold = 0.0
scene.cycles.use_adaptive_sampling = False
scene.cycles.use_light_tree = False
scene.cycles.caustics_reflective = False
scene.cycles.caustics_refractive = False
scene.cycles.blur_glossy = 0.0
scene.cycles.max_bounces = 2
scene.cycles.pixel_filter_type = 'GAUSSIAN'
scene.cycles.sample_clamp_indirect = 0.0
scene.view_settings.view_transform = 'Standard'
bpy.context.view_layer.update()

# ---- added for rendering (the .blend has no active camera): camera
cam_auto = bpy.data.cameras.new('AutoCamera')
cam_auto.lens = 50.0
cam_auto.sensor_width = 36.0
cam_auto.clip_end = 1000.0
ob_auto_camera = bpy.data.objects.new('AutoCamera', cam_auto)
scene.collection.objects.link(ob_auto_camera)
ob_auto_camera.location = (4.27025, -5.5091, 5.38661)
ob_auto_camera.rotation_euler = (1.09748, -7.21219e-08, 0.694738)
scene.camera = ob_auto_camera
bpy.context.view_layer.update()

